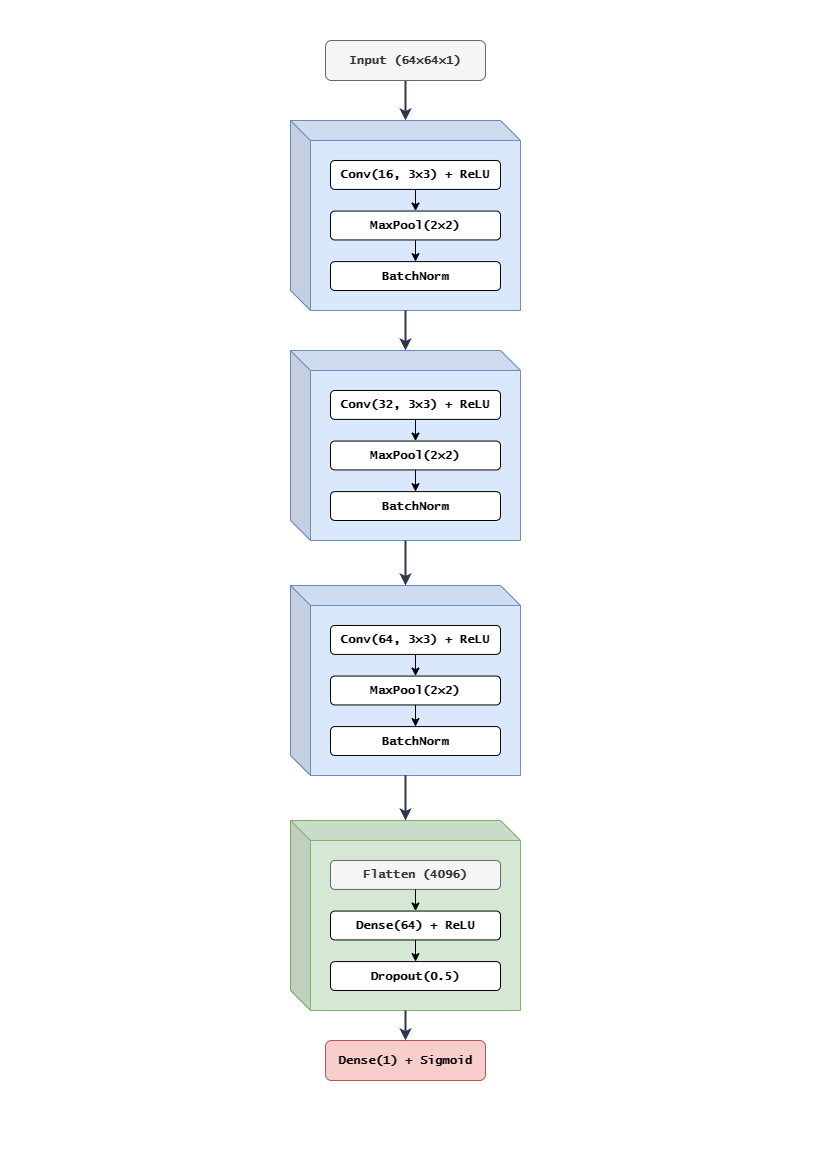

The diagram above was exported from draw.io. Its source (the exported page's mxGraphModel, read from the mxfile embedded in the PNG):
<mxGraphModel dx="880" dy="532" grid="1" gridSize="10" guides="1" tooltips="1" connect="1" arrows="1" fold="1" page="1" pageScale="1" pageWidth="827" pageHeight="1169" math="0" shadow="0">
  <root>
    <mxCell id="0" />
    <mxCell id="1" parent="0" />
    <mxCell id="rQuMsXFf7aZsja7-3mXm-70" style="edgeStyle=orthogonalEdgeStyle;rounded=0;orthogonalLoop=1;jettySize=auto;html=1;strokeWidth=2;strokeColor=#2E384D;" parent="1" source="rQuMsXFf7aZsja7-3mXm-1" target="rQuMsXFf7aZsja7-3mXm-21" edge="1">
      <mxGeometry relative="1" as="geometry" />
    </mxCell>
    <mxCell id="rQuMsXFf7aZsja7-3mXm-1" value="&lt;font face=&quot;Lucida Console&quot;&gt;&lt;b&gt;Input (64×64×1)&lt;/b&gt;&lt;/font&gt;" style="rounded=1;whiteSpace=wrap;html=1;fillColor=#f5f5f5;fontColor=#333333;strokeColor=#666666;" parent="1" vertex="1">
      <mxGeometry x="325" y="40" width="160" height="40" as="geometry" />
    </mxCell>
    <mxCell id="rQuMsXFf7aZsja7-3mXm-15" value="&lt;font face=&quot;Lucida Console&quot;&gt;&lt;b&gt;Dense(1) + Sigmoid&lt;/b&gt;&lt;/font&gt;" style="rounded=1;whiteSpace=wrap;html=1;fillColor=#f8cecc;strokeColor=#b85450;" parent="1" vertex="1">
      <mxGeometry x="325" y="1040" width="160" height="40" as="geometry" />
    </mxCell>
    <mxCell id="rQuMsXFf7aZsja7-3mXm-37" value="" style="group" parent="1" vertex="1" connectable="0">
      <mxGeometry x="290" y="120" width="230" height="190" as="geometry" />
    </mxCell>
    <mxCell id="rQuMsXFf7aZsja7-3mXm-21" value="" style="shape=cube;whiteSpace=wrap;html=1;boundedLbl=1;backgroundOutline=1;darkOpacity=0.05;darkOpacity2=0.1;fillColor=#dae8fc;strokeColor=#6c8ebf;" parent="rQuMsXFf7aZsja7-3mXm-37" vertex="1">
      <mxGeometry width="230" height="190" as="geometry" />
    </mxCell>
    <mxCell id="rQuMsXFf7aZsja7-3mXm-32" value="" style="group" parent="rQuMsXFf7aZsja7-3mXm-37" vertex="1" connectable="0">
      <mxGeometry x="40" y="40" width="170" height="130" as="geometry" />
    </mxCell>
    <mxCell id="rQuMsXFf7aZsja7-3mXm-9" value="&lt;font face=&quot;Lucida Console&quot;&gt;&lt;b&gt;Conv(16, 3×3) + ReLU&lt;/b&gt;&lt;/font&gt;" style="rounded=1;whiteSpace=wrap;html=1;" parent="rQuMsXFf7aZsja7-3mXm-32" vertex="1">
      <mxGeometry width="170" height="28.888888888888893" as="geometry" />
    </mxCell>
    <mxCell id="rQuMsXFf7aZsja7-3mXm-10" value="&lt;font face=&quot;Lucida Console&quot;&gt;&lt;b&gt;MaxPool(2×2)&lt;/b&gt;&lt;/font&gt;" style="rounded=1;whiteSpace=wrap;html=1;" parent="rQuMsXFf7aZsja7-3mXm-32" vertex="1">
      <mxGeometry y="50.555555555555564" width="170" height="28.888888888888893" as="geometry" />
    </mxCell>
    <mxCell id="rQuMsXFf7aZsja7-3mXm-11" value="&lt;font face=&quot;Lucida Console&quot;&gt;&lt;b&gt;BatchNorm&lt;/b&gt;&lt;/font&gt;" style="rounded=1;whiteSpace=wrap;html=1;" parent="rQuMsXFf7aZsja7-3mXm-32" vertex="1">
      <mxGeometry y="101.11111111111113" width="170" height="28.888888888888893" as="geometry" />
    </mxCell>
    <mxCell id="rQuMsXFf7aZsja7-3mXm-22" style="edgeStyle=orthogonalEdgeStyle;rounded=0;orthogonalLoop=1;jettySize=auto;html=1;exitX=0.5;exitY=1;exitDx=0;exitDy=0;entryX=0.5;entryY=0;entryDx=0;entryDy=0;" parent="rQuMsXFf7aZsja7-3mXm-32" source="rQuMsXFf7aZsja7-3mXm-9" target="rQuMsXFf7aZsja7-3mXm-10" edge="1">
      <mxGeometry relative="1" as="geometry" />
    </mxCell>
    <mxCell id="rQuMsXFf7aZsja7-3mXm-23" style="edgeStyle=orthogonalEdgeStyle;rounded=0;orthogonalLoop=1;jettySize=auto;html=1;exitX=0.5;exitY=1;exitDx=0;exitDy=0;entryX=0.5;entryY=0;entryDx=0;entryDy=0;" parent="rQuMsXFf7aZsja7-3mXm-32" source="rQuMsXFf7aZsja7-3mXm-10" target="rQuMsXFf7aZsja7-3mXm-11" edge="1">
      <mxGeometry relative="1" as="geometry" />
    </mxCell>
    <mxCell id="rQuMsXFf7aZsja7-3mXm-38" value="" style="group" parent="1" vertex="1" connectable="0">
      <mxGeometry x="290" y="350" width="230" height="190" as="geometry" />
    </mxCell>
    <mxCell id="rQuMsXFf7aZsja7-3mXm-39" value="" style="shape=cube;whiteSpace=wrap;html=1;boundedLbl=1;backgroundOutline=1;darkOpacity=0.05;darkOpacity2=0.1;fillColor=#dae8fc;strokeColor=#6c8ebf;" parent="rQuMsXFf7aZsja7-3mXm-38" vertex="1">
      <mxGeometry width="230" height="190" as="geometry" />
    </mxCell>
    <mxCell id="rQuMsXFf7aZsja7-3mXm-40" value="" style="group" parent="rQuMsXFf7aZsja7-3mXm-38" vertex="1" connectable="0">
      <mxGeometry x="40" y="40" width="170" height="130" as="geometry" />
    </mxCell>
    <mxCell id="rQuMsXFf7aZsja7-3mXm-41" value="&lt;font face=&quot;Lucida Console&quot;&gt;&lt;b&gt;Conv(32, 3×3) + ReLU&lt;/b&gt;&lt;/font&gt;" style="rounded=1;whiteSpace=wrap;html=1;" parent="rQuMsXFf7aZsja7-3mXm-40" vertex="1">
      <mxGeometry width="170" height="28.888888888888893" as="geometry" />
    </mxCell>
    <mxCell id="rQuMsXFf7aZsja7-3mXm-42" value="&lt;font face=&quot;Lucida Console&quot;&gt;&lt;b&gt;MaxPool(2×2)&lt;/b&gt;&lt;/font&gt;" style="rounded=1;whiteSpace=wrap;html=1;" parent="rQuMsXFf7aZsja7-3mXm-40" vertex="1">
      <mxGeometry y="50.555555555555564" width="170" height="28.888888888888893" as="geometry" />
    </mxCell>
    <mxCell id="rQuMsXFf7aZsja7-3mXm-43" value="&lt;font face=&quot;Lucida Console&quot;&gt;&lt;b&gt;BatchNorm&lt;/b&gt;&lt;/font&gt;" style="rounded=1;whiteSpace=wrap;html=1;" parent="rQuMsXFf7aZsja7-3mXm-40" vertex="1">
      <mxGeometry y="101.11111111111113" width="170" height="28.888888888888893" as="geometry" />
    </mxCell>
    <mxCell id="rQuMsXFf7aZsja7-3mXm-44" style="edgeStyle=orthogonalEdgeStyle;rounded=0;orthogonalLoop=1;jettySize=auto;html=1;exitX=0.5;exitY=1;exitDx=0;exitDy=0;entryX=0.5;entryY=0;entryDx=0;entryDy=0;" parent="rQuMsXFf7aZsja7-3mXm-40" source="rQuMsXFf7aZsja7-3mXm-41" target="rQuMsXFf7aZsja7-3mXm-42" edge="1">
      <mxGeometry relative="1" as="geometry" />
    </mxCell>
    <mxCell id="rQuMsXFf7aZsja7-3mXm-45" style="edgeStyle=orthogonalEdgeStyle;rounded=0;orthogonalLoop=1;jettySize=auto;html=1;exitX=0.5;exitY=1;exitDx=0;exitDy=0;entryX=0.5;entryY=0;entryDx=0;entryDy=0;" parent="rQuMsXFf7aZsja7-3mXm-40" source="rQuMsXFf7aZsja7-3mXm-42" target="rQuMsXFf7aZsja7-3mXm-43" edge="1">
      <mxGeometry relative="1" as="geometry" />
    </mxCell>
    <mxCell id="rQuMsXFf7aZsja7-3mXm-46" value="" style="group" parent="1" vertex="1" connectable="0">
      <mxGeometry x="290" y="585" width="230" height="190" as="geometry" />
    </mxCell>
    <mxCell id="rQuMsXFf7aZsja7-3mXm-47" value="" style="shape=cube;whiteSpace=wrap;html=1;boundedLbl=1;backgroundOutline=1;darkOpacity=0.05;darkOpacity2=0.1;fillColor=#dae8fc;strokeColor=#6c8ebf;" parent="rQuMsXFf7aZsja7-3mXm-46" vertex="1">
      <mxGeometry width="230" height="190" as="geometry" />
    </mxCell>
    <mxCell id="rQuMsXFf7aZsja7-3mXm-48" value="" style="group" parent="rQuMsXFf7aZsja7-3mXm-46" vertex="1" connectable="0">
      <mxGeometry x="40" y="40" width="170" height="130" as="geometry" />
    </mxCell>
    <mxCell id="rQuMsXFf7aZsja7-3mXm-49" value="&lt;font face=&quot;Lucida Console&quot;&gt;&lt;b&gt;Conv(64, 3×3) + ReLU&lt;/b&gt;&lt;/font&gt;" style="rounded=1;whiteSpace=wrap;html=1;" parent="rQuMsXFf7aZsja7-3mXm-48" vertex="1">
      <mxGeometry width="170" height="28.888888888888893" as="geometry" />
    </mxCell>
    <mxCell id="rQuMsXFf7aZsja7-3mXm-50" value="&lt;font face=&quot;Lucida Console&quot;&gt;&lt;b&gt;MaxPool(2×2)&lt;/b&gt;&lt;/font&gt;" style="rounded=1;whiteSpace=wrap;html=1;" parent="rQuMsXFf7aZsja7-3mXm-48" vertex="1">
      <mxGeometry y="50.555555555555564" width="170" height="28.888888888888893" as="geometry" />
    </mxCell>
    <mxCell id="rQuMsXFf7aZsja7-3mXm-51" value="&lt;font face=&quot;Lucida Console&quot;&gt;&lt;b&gt;BatchNorm&lt;/b&gt;&lt;/font&gt;" style="rounded=1;whiteSpace=wrap;html=1;" parent="rQuMsXFf7aZsja7-3mXm-48" vertex="1">
      <mxGeometry y="101.11111111111113" width="170" height="28.888888888888893" as="geometry" />
    </mxCell>
    <mxCell id="rQuMsXFf7aZsja7-3mXm-52" style="edgeStyle=orthogonalEdgeStyle;rounded=0;orthogonalLoop=1;jettySize=auto;html=1;exitX=0.5;exitY=1;exitDx=0;exitDy=0;entryX=0.5;entryY=0;entryDx=0;entryDy=0;" parent="rQuMsXFf7aZsja7-3mXm-48" source="rQuMsXFf7aZsja7-3mXm-49" target="rQuMsXFf7aZsja7-3mXm-50" edge="1">
      <mxGeometry relative="1" as="geometry" />
    </mxCell>
    <mxCell id="rQuMsXFf7aZsja7-3mXm-53" style="edgeStyle=orthogonalEdgeStyle;rounded=0;orthogonalLoop=1;jettySize=auto;html=1;exitX=0.5;exitY=1;exitDx=0;exitDy=0;entryX=0.5;entryY=0;entryDx=0;entryDy=0;" parent="rQuMsXFf7aZsja7-3mXm-48" source="rQuMsXFf7aZsja7-3mXm-50" target="rQuMsXFf7aZsja7-3mXm-51" edge="1">
      <mxGeometry relative="1" as="geometry" />
    </mxCell>
    <mxCell id="rQuMsXFf7aZsja7-3mXm-54" value="" style="group" parent="1" vertex="1" connectable="0">
      <mxGeometry x="290" y="820" width="230" height="190" as="geometry" />
    </mxCell>
    <mxCell id="rQuMsXFf7aZsja7-3mXm-55" value="" style="shape=cube;whiteSpace=wrap;html=1;boundedLbl=1;backgroundOutline=1;darkOpacity=0.05;darkOpacity2=0.1;fillColor=#d5e8d4;strokeColor=#82b366;" parent="rQuMsXFf7aZsja7-3mXm-54" vertex="1">
      <mxGeometry width="230" height="190" as="geometry" />
    </mxCell>
    <mxCell id="rQuMsXFf7aZsja7-3mXm-56" value="" style="group" parent="rQuMsXFf7aZsja7-3mXm-54" vertex="1" connectable="0">
      <mxGeometry x="40" y="40" width="170" height="130" as="geometry" />
    </mxCell>
    <mxCell id="rQuMsXFf7aZsja7-3mXm-57" value="&lt;b style=&quot;color: rgb(51, 51, 51); font-family: &amp;quot;Lucida Console&amp;quot;;&quot;&gt;Flatten (4096)&lt;/b&gt;" style="rounded=1;whiteSpace=wrap;html=1;fillColor=#f5f5f5;fontColor=#333333;strokeColor=#666666;" parent="rQuMsXFf7aZsja7-3mXm-56" vertex="1">
      <mxGeometry width="170" height="28.888888888888893" as="geometry" />
    </mxCell>
    <mxCell id="rQuMsXFf7aZsja7-3mXm-58" value="&lt;b style=&quot;font-family: &amp;quot;Lucida Console&amp;quot;;&quot;&gt;Dense(64) + ReLU&lt;/b&gt;" style="rounded=1;whiteSpace=wrap;html=1;" parent="rQuMsXFf7aZsja7-3mXm-56" vertex="1">
      <mxGeometry y="50.555555555555564" width="170" height="28.888888888888893" as="geometry" />
    </mxCell>
    <mxCell id="rQuMsXFf7aZsja7-3mXm-59" value="&lt;b style=&quot;font-family: &amp;quot;Lucida Console&amp;quot;;&quot;&gt;Dropout(0.5)&lt;/b&gt;" style="rounded=1;whiteSpace=wrap;html=1;" parent="rQuMsXFf7aZsja7-3mXm-56" vertex="1">
      <mxGeometry y="101.11111111111113" width="170" height="28.888888888888893" as="geometry" />
    </mxCell>
    <mxCell id="rQuMsXFf7aZsja7-3mXm-60" style="edgeStyle=orthogonalEdgeStyle;rounded=0;orthogonalLoop=1;jettySize=auto;html=1;exitX=0.5;exitY=1;exitDx=0;exitDy=0;entryX=0.5;entryY=0;entryDx=0;entryDy=0;" parent="rQuMsXFf7aZsja7-3mXm-56" source="rQuMsXFf7aZsja7-3mXm-57" target="rQuMsXFf7aZsja7-3mXm-58" edge="1">
      <mxGeometry relative="1" as="geometry" />
    </mxCell>
    <mxCell id="rQuMsXFf7aZsja7-3mXm-61" style="edgeStyle=orthogonalEdgeStyle;rounded=0;orthogonalLoop=1;jettySize=auto;html=1;exitX=0.5;exitY=1;exitDx=0;exitDy=0;entryX=0.5;entryY=0;entryDx=0;entryDy=0;" parent="rQuMsXFf7aZsja7-3mXm-56" source="rQuMsXFf7aZsja7-3mXm-58" target="rQuMsXFf7aZsja7-3mXm-59" edge="1">
      <mxGeometry relative="1" as="geometry" />
    </mxCell>
    <mxCell id="rQuMsXFf7aZsja7-3mXm-65" style="edgeStyle=orthogonalEdgeStyle;rounded=0;orthogonalLoop=1;jettySize=auto;html=1;strokeWidth=2;strokeColor=#2E384D;" parent="1" source="rQuMsXFf7aZsja7-3mXm-21" target="rQuMsXFf7aZsja7-3mXm-39" edge="1">
      <mxGeometry relative="1" as="geometry" />
    </mxCell>
    <mxCell id="rQuMsXFf7aZsja7-3mXm-66" style="edgeStyle=orthogonalEdgeStyle;rounded=0;orthogonalLoop=1;jettySize=auto;html=1;strokeWidth=2;strokeColor=#2E384D;" parent="1" source="rQuMsXFf7aZsja7-3mXm-39" target="rQuMsXFf7aZsja7-3mXm-47" edge="1">
      <mxGeometry relative="1" as="geometry" />
    </mxCell>
    <mxCell id="rQuMsXFf7aZsja7-3mXm-69" style="edgeStyle=orthogonalEdgeStyle;rounded=0;orthogonalLoop=1;jettySize=auto;html=1;strokeWidth=2;strokeColor=#2E384D;" parent="1" source="rQuMsXFf7aZsja7-3mXm-47" target="rQuMsXFf7aZsja7-3mXm-55" edge="1">
      <mxGeometry relative="1" as="geometry" />
    </mxCell>
    <mxCell id="rQuMsXFf7aZsja7-3mXm-71" style="edgeStyle=orthogonalEdgeStyle;rounded=0;orthogonalLoop=1;jettySize=auto;html=1;entryX=0.5;entryY=0;entryDx=0;entryDy=0;strokeWidth=2;strokeColor=#2E384D;" parent="1" source="rQuMsXFf7aZsja7-3mXm-55" target="rQuMsXFf7aZsja7-3mXm-15" edge="1">
      <mxGeometry relative="1" as="geometry" />
    </mxCell>
  </root>
</mxGraphModel>